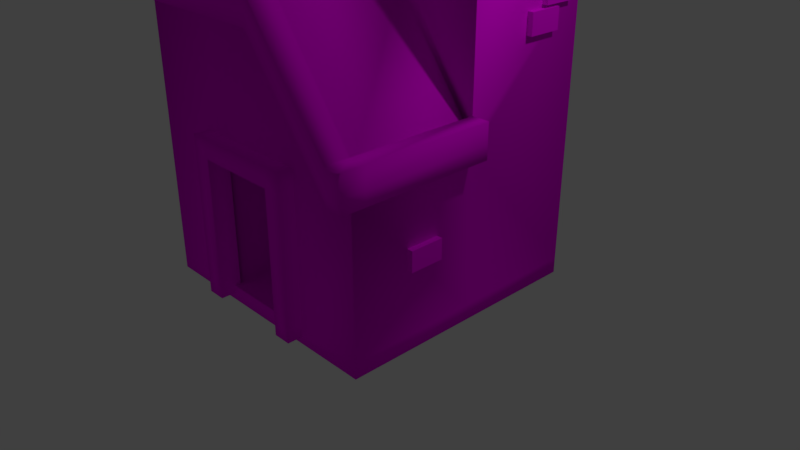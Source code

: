 # Source: House.blend  (saved by Blender 2.79.0; exported with 4.5.12 LTS)
import bpy
from mathutils import Matrix  # noqa: F401  (used for matrix-valued properties, if any)

bpy.ops.wm.read_factory_settings(use_empty=True)
scene = bpy.context.scene
scene.name = 'Scene'

# ---- collections
col_collection_1 = bpy.data.collections.new('Collection 1'); scene.collection.children.link(col_collection_1)

# ---- images (referenced by path relative to the original .blend; pixels are not part of the script)
import os
ASSET_DIR = os.environ.get("B2B_ASSET_DIR", "")  # directory of the original .blend (textures are referenced by path, not embedded)
HERE = os.path.dirname(os.path.abspath(__file__))  # packed textures are extracted next to this script under _unpacked/

def load_image(name, relpath, width, height, colorspace="sRGB"):
    """Load a texture the original file referenced (path relative to the .blend, or extracted next to this script)."""
    p = next((c for c in (os.path.join(HERE, relpath), os.path.join(ASSET_DIR, relpath)) if relpath and os.path.exists(c)), "")
    if p:
        img = bpy.data.images.load(p, check_existing=True)
        img.name = name
    else:  # same state as the original file: an image datablock whose file is absent (Cycles renders it pink)
        img = bpy.data.images.new(name, width, height)
        img.source = "FILE"
        img.filepath = "//" + (relpath or name)
    img.colorspace_settings.name = colorspace
    return img
img_house = load_image('House', 'Textures/House.psd', 1024, 1024, 'sRGB')

# ---- materials (node trees are filled in below, after node groups)
mat_house = bpy.data.materials.new('House')
mat_house.alpha_threshold = 0.0
mat_house.diffuse_color = (0.196, 0.1166, 0.06084, 1.0)
mat_house.roughness = 0.5

# ---- material node trees
mat_house.use_nodes = True; mat_house.node_tree.nodes.clear()
_N = mat_house.node_tree.nodes; _L = mat_house.node_tree.links
n0 = _N.new('ShaderNodeOutputMaterial'); n0.name = 'Material Output'; n0.location = (300, 300)
n1 = _N.new('ShaderNodeBsdfDiffuse'); n1.name = 'Diffuse BSDF'; n1.location = (10, 300)
n2 = _N.new('ShaderNodeTexImage'); n2.name = 'Image Texture'; n2.location = (-180, 300)
n2.width = 140
n2.image = img_house
_L.new(n1.outputs[0], n0.inputs[0])
_L.new(n2.outputs[0], n1.inputs[0])
n0.is_active_output = True

# ---- world
world_world = bpy.data.worlds.new('World'); scene.world = world_world
world_world.color = (0.05088, 0.05088, 0.05088)
world_world.use_sun_shadow = False
world_world.sun_shadow_jitter_overblur = 0.0
world_world.cycles.sampling_method = 'MANUAL'

# ---- cameras
cam_camera = bpy.data.cameras.new('Camera')
cam_camera.clip_end = 100.0
cam_camera.lens = 35.0
cam_camera.sensor_width = 32.0
cam_camera.sensor_height = 18.0
cam_camera.ortho_scale = 7.314
cam_camera.dof.focus_distance = 0.0

# ---- lights
light_lamp = bpy.data.lights.new('Lamp', 'POINT')
light_lamp.transmission_factor = 0.0
light_lamp.cutoff_distance = 30.0
light_lamp.energy = 100.0
light_lamp.shadow_buffer_clip_start = 1.001
light_lamp.shadow_soft_size = 0.1
light_lamp.shadow_maximum_resolution = 0.006
light_lamp.use_absolute_resolution = True

# ---- meshes
me_cube_013 = bpy.data.meshes.new('Cube.013')
me_cube_013.from_pydata([(-0.1574, -0.3795, -0.2231), (-0.1574, -0.3795, 0.2231), (-0.1574, 0.3795, -0.2231), (-0.1574, 0.3795, 0.2231), (0.1574, -0.3795, -0.2231), (0.1574, -0.3795, 0.2231), (0.1574, 0.3795, -0.2231), (0.1574, 0.3795, 0.2231)], [], [(0, 1, 3, 2), (2, 3, 7, 6), (6, 7, 5, 4), (4, 5, 1, 0), (2, 6, 4, 0), (7, 3, 1, 5)])
me_cube_013.materials.append(mat_house)
me_cube_013.use_remesh_preserve_volume = False
me_cube_013.use_remesh_preserve_attributes = False
me_cube_013.use_mirror_vertex_groups = False
me_cube_013.update()
me_cube_012 = bpy.data.meshes.new('Cube.012')
me_cube_012.from_pydata([(-0.1574, -0.3795, -0.2231), (-0.1574, -0.3795, 0.2231), (-0.1574, 0.3795, -0.2231), (-0.1574, 0.3795, 0.2231), (0.1574, -0.3795, -0.2231), (0.1574, -0.3795, 0.2231), (0.1574, 0.3795, -0.2231), (0.1574, 0.3795, 0.2231)], [], [(0, 1, 3, 2), (2, 3, 7, 6), (6, 7, 5, 4), (4, 5, 1, 0), (2, 6, 4, 0), (7, 3, 1, 5)])
me_cube_012.materials.append(mat_house)
me_cube_012.use_remesh_preserve_volume = False
me_cube_012.use_remesh_preserve_attributes = False
me_cube_012.use_mirror_vertex_groups = False
me_cube_012.update()
me_cube_011 = bpy.data.meshes.new('Cube.011')
me_cube_011.from_pydata([(-0.1574, -0.3795, -0.2231), (-0.1574, -0.3795, 0.2231), (-0.1574, 0.3795, -0.2231), (-0.1574, 0.3795, 0.2231), (0.1574, -0.3795, -0.2231), (0.1574, -0.3795, 0.2231), (0.1574, 0.3795, -0.2231), (0.1574, 0.3795, 0.2231)], [], [(0, 1, 3, 2), (2, 3, 7, 6), (6, 7, 5, 4), (4, 5, 1, 0), (2, 6, 4, 0), (7, 3, 1, 5)])
me_cube_011.materials.append(mat_house)
me_cube_011.use_remesh_preserve_volume = False
me_cube_011.use_remesh_preserve_attributes = False
me_cube_011.use_mirror_vertex_groups = False
me_cube_011.update()
me_cube_010 = bpy.data.meshes.new('Cube.010')
me_cube_010.from_pydata([(-0.1574, -0.3795, -0.2231), (-0.1574, -0.3795, 0.2231), (-0.1574, 0.3795, -0.2231), (-0.1574, 0.3795, 0.2231), (0.1574, -0.3795, -0.2231), (0.1574, -0.3795, 0.2231), (0.1574, 0.3795, -0.2231), (0.1574, 0.3795, 0.2231)], [], [(0, 1, 3, 2), (2, 3, 7, 6), (6, 7, 5, 4), (4, 5, 1, 0), (2, 6, 4, 0), (7, 3, 1, 5)])
me_cube_010.materials.append(mat_house)
me_cube_010.use_remesh_preserve_volume = False
me_cube_010.use_remesh_preserve_attributes = False
me_cube_010.use_mirror_vertex_groups = False
me_cube_010.update()
me_cube_009 = bpy.data.meshes.new('Cube.009')
me_cube_009.from_pydata([(-0.1574, -0.3795, -0.2231), (-0.1574, -0.3795, 0.2231), (-0.1574, 0.3795, -0.2231), (-0.1574, 0.3795, 0.2231), (0.1574, -0.3795, -0.2231), (0.1574, -0.3795, 0.2231), (0.1574, 0.3795, -0.2231), (0.1574, 0.3795, 0.2231)], [], [(0, 1, 3, 2), (2, 3, 7, 6), (6, 7, 5, 4), (4, 5, 1, 0), (2, 6, 4, 0), (7, 3, 1, 5)])
me_cube_009.materials.append(mat_house)
me_cube_009.use_remesh_preserve_volume = False
me_cube_009.use_remesh_preserve_attributes = False
me_cube_009.use_mirror_vertex_groups = False
me_cube_009.update()
me_cube_008 = bpy.data.meshes.new('Cube.008')
me_cube_008.from_pydata([(-0.1574, -0.3795, -0.2231), (-0.1574, -0.3795, 0.2231), (-0.1574, 0.3795, -0.2231), (-0.1574, 0.3795, 0.2231), (0.1574, -0.3795, -0.2231), (0.1574, -0.3795, 0.2231), (0.1574, 0.3795, -0.2231), (0.1574, 0.3795, 0.2231)], [], [(0, 1, 3, 2), (2, 3, 7, 6), (6, 7, 5, 4), (4, 5, 1, 0), (2, 6, 4, 0), (7, 3, 1, 5)])
me_cube_008.materials.append(mat_house)
me_cube_008.use_remesh_preserve_volume = False
me_cube_008.use_remesh_preserve_attributes = False
me_cube_008.use_mirror_vertex_groups = False
me_cube_008.update()
me_cube_007 = bpy.data.meshes.new('Cube.007')
me_cube_007.from_pydata([(-0.1574, -0.3795, -0.2231), (-0.1574, -0.3795, 0.2231), (-0.1574, 0.3795, -0.2231), (-0.1574, 0.3795, 0.2231), (0.1574, -0.3795, -0.2231), (0.1574, -0.3795, 0.2231), (0.1574, 0.3795, -0.2231), (0.1574, 0.3795, 0.2231)], [], [(0, 1, 3, 2), (2, 3, 7, 6), (6, 7, 5, 4), (4, 5, 1, 0), (2, 6, 4, 0), (7, 3, 1, 5)])
me_cube_007.materials.append(mat_house)
me_cube_007.use_remesh_preserve_volume = False
me_cube_007.use_remesh_preserve_attributes = False
me_cube_007.use_mirror_vertex_groups = False
me_cube_007.update()
me_cube_006 = bpy.data.meshes.new('Cube.006')
me_cube_006.from_pydata([(-0.1574, -0.3795, -0.2231), (-0.1574, -0.3795, 0.2231), (-0.1574, 0.3795, -0.2231), (-0.1574, 0.3795, 0.2231), (0.1574, -0.3795, -0.2231), (0.1574, -0.3795, 0.2231), (0.1574, 0.3795, -0.2231), (0.1574, 0.3795, 0.2231)], [], [(0, 1, 3, 2), (2, 3, 7, 6), (6, 7, 5, 4), (4, 5, 1, 0), (2, 6, 4, 0), (7, 3, 1, 5)])
me_cube_006.materials.append(mat_house)
me_cube_006.use_remesh_preserve_volume = False
me_cube_006.use_remesh_preserve_attributes = False
me_cube_006.use_mirror_vertex_groups = False
me_cube_006.update()
me_cube_005 = bpy.data.meshes.new('Cube.005')
me_cube_005.from_pydata([(-0.1574, -0.3795, -0.2231), (-0.1574, -0.3795, 0.2231), (-0.1574, 0.3795, -0.2231), (-0.1574, 0.3795, 0.2231), (0.1574, -0.3795, -0.2231), (0.1574, -0.3795, 0.2231), (0.1574, 0.3795, -0.2231), (0.1574, 0.3795, 0.2231)], [], [(0, 1, 3, 2), (2, 3, 7, 6), (6, 7, 5, 4), (4, 5, 1, 0), (2, 6, 4, 0), (7, 3, 1, 5)])
me_cube_005.materials.append(mat_house)
me_cube_005.use_remesh_preserve_volume = False
me_cube_005.use_remesh_preserve_attributes = False
me_cube_005.use_mirror_vertex_groups = False
me_cube_005.update()
me_cube_004 = bpy.data.meshes.new('Cube.004')
me_cube_004.from_pydata([(-0.1574, -0.3795, -0.2231), (-0.1574, -0.3795, 0.2231), (-0.1574, 0.3795, -0.2231), (-0.1574, 0.3795, 0.2231), (0.1574, -0.3795, -0.2231), (0.1574, -0.3795, 0.2231), (0.1574, 0.3795, -0.2231), (0.1574, 0.3795, 0.2231)], [], [(0, 1, 3, 2), (2, 3, 7, 6), (6, 7, 5, 4), (4, 5, 1, 0), (2, 6, 4, 0), (7, 3, 1, 5)])
me_cube_004.materials.append(mat_house)
me_cube_004.use_remesh_preserve_volume = False
me_cube_004.use_remesh_preserve_attributes = False
me_cube_004.use_mirror_vertex_groups = False
me_cube_004.update()
me_cube_003 = bpy.data.meshes.new('Cube.003')
me_cube_003.from_pydata([(-0.1574, -0.3795, -0.2231), (-0.1574, -0.3795, 0.2231), (-0.1574, 0.3795, -0.2231), (-0.1574, 0.3795, 0.2231), (0.1574, -0.3795, -0.2231), (0.1574, -0.3795, 0.2231), (0.1574, 0.3795, -0.2231), (0.1574, 0.3795, 0.2231)], [], [(0, 1, 3, 2), (2, 3, 7, 6), (6, 7, 5, 4), (4, 5, 1, 0), (2, 6, 4, 0), (7, 3, 1, 5)])
me_cube_003.materials.append(mat_house)
me_cube_003.use_remesh_preserve_volume = False
me_cube_003.use_remesh_preserve_attributes = False
me_cube_003.use_mirror_vertex_groups = False
me_cube_003.update()
me_cube_002 = bpy.data.meshes.new('Cube.002')
me_cube_002.from_pydata([(-0.1574, -0.3795, -0.2231), (-0.1574, -0.3795, 0.2231), (-0.1574, 0.3795, -0.2231), (-0.1574, 0.3795, 0.2231), (0.1574, -0.3795, -0.2231), (0.1574, -0.3795, 0.2231), (0.1574, 0.3795, -0.2231), (0.1574, 0.3795, 0.2231)], [], [(0, 1, 3, 2), (2, 3, 7, 6), (6, 7, 5, 4), (4, 5, 1, 0), (2, 6, 4, 0), (7, 3, 1, 5)])
me_cube_002.materials.append(mat_house)
me_cube_002.use_remesh_preserve_volume = False
me_cube_002.use_remesh_preserve_attributes = False
me_cube_002.use_mirror_vertex_groups = False
me_cube_002.update()
me_cube_001 = bpy.data.meshes.new('Cube.001')
me_cube_001.from_pydata([(-0.138, 0.5437, -1.275), (-0.138, -0.5397, -1.275), (-0.138, 0.5437, 0.5172), (-0.138, -0.5397, 0.5172), (-0.138, 0.7765, -1.275), (-0.138, 0.7765, 0.5172), (-0.138, 0.5629, 0.7574), (-0.138, -0.5584, 0.7574), (-0.138, 0.7765, 0.7574), (-0.138, -0.7809, -1.275), (-0.138, -0.7809, 0.5172), (-0.138, -0.7809, 0.7574), (0.138, 0.7765, -1.275), (0.138, 0.5437, -1.275), (0.138, 0.5437, 0.5172), (0.138, -0.5397, 0.5172), (0.138, -0.5397, -1.275), (0.138, 0.5629, 0.7574), (0.138, -0.5584, 0.7574), (0.138, 0.7765, 0.5172), (0.138, 0.7765, 0.7574), (0.138, -0.7809, -1.275), (0.138, -0.7809, 0.5172), (0.138, -0.7809, 0.7574), (-0.138, 0.5437, -1.079), (-0.138, 0.7765, -1.079), (0.138, 0.5437, -1.079), (0.138, 0.7765, -1.079), (-0.138, -0.5397, -1.079), (-0.138, -0.7809, -1.079), (0.138, -0.5397, -1.079), (0.138, -0.7809, -1.079)], [], [(28, 3, 15, 30), (5, 8, 20, 19), (3, 2, 14, 15), (6, 7, 18, 17), (24, 0, 13, 26), (27, 19, 14, 26), (14, 17, 18, 15), (19, 20, 17, 14), (15, 18, 23, 22), (30, 15, 22, 31), (8, 6, 17, 20), (9, 1, 16, 21), (29, 9, 21, 31), (7, 11, 23, 18), (25, 5, 19, 27), (0, 4, 12, 13), (11, 10, 22, 23), (4, 25, 27, 12), (12, 27, 26, 13), (2, 24, 26, 14), (10, 29, 31, 22), (16, 30, 31, 21), (1, 28, 30, 16)])
me_cube_001.polygons.foreach_set('use_smooth', [True] * 23)
me_cube_001.materials.append(mat_house)
me_cube_001.use_remesh_preserve_volume = False
me_cube_001.use_remesh_preserve_attributes = False
me_cube_001.use_mirror_vertex_groups = False
me_cube_001.update()
me_cube = bpy.data.meshes.new('Cube')
me_cube.from_pydata([(1.682, 1.682, -0.02531), (1.682, -1.682, -0.02531), (-1.682, -1.682, -0.02531), (-1.682, 1.682, -0.02531), (1.682, 1.682, 1.86), (1.682, -1.682, 3.348), (-1.682, -1.682, 3.348), (-1.682, 1.682, 3.348), (3.576e-07, 1.682, -0.02531), (-1.192e-07, -1.682, -0.02531), (4.768e-07, 1.682, 1.86), (-8.345e-07, -1.682, 3.348), (4.768e-07, 1.682, 4.739), (-1.682, 1.682, 4.739), (-8.345e-07, -1.682, 3.774), (-1.682, -1.682, 3.774), (1.682, 0.5606, -0.02531), (1.682, -0.5606, -0.02531), (-1.682, -0.5606, -0.02531), (-1.682, 0.5606, -0.02531), (1.682, 0.5606, 3.348), (1.682, -0.5607, 3.348), (-1.682, -0.5606, 3.348), (-1.682, 0.5606, 3.348), (-1.682, -0.5606, 4.739), (-1.682, 0.5606, 4.739), (3.974e-08, 0.5606, 4.739), (-3.974e-07, -0.5606, 4.739), (1.682, 0.5606, 1.666), (1.682, -0.5606, 1.666), (-0.3452, 0.5606, -0.02361), (-0.3452, -0.5606, -0.02361), (-0.3452, 0.5606, 1.666), (-0.3452, -0.5606, 1.666), (-1.682, -0.5606, 4.921), (-1.682, 0.5606, 4.921), (3.974e-08, 0.5606, 5.629), (-3.974e-07, -0.5606, 5.629), (3.576e-07, 1.682, -0.2253), (-1.682, 1.682, -0.2253), (-1.192e-07, -1.682, -0.2253), (-1.682, -1.682, -0.2253), (1.682, 1.682, -0.2253), (1.682, -1.682, -0.2253), (1.682, 0.5606, -0.2253), (1.682, -0.5606, -0.2253), (-1.682, -0.5606, -0.2253), (-1.682, 0.5606, -0.2253), (3.974e-08, -0.5606, -0.2253), (1.987e-07, 0.5606, -0.2253), (1.682, 1.682, 2.034), (1.682, -1.682, 3.523), (-8.345e-07, -1.682, 3.523), (1.682, 0.5606, 3.523), (1.682, -0.5607, 3.523), (3.974e-08, 0.5606, 3.523), (-3.974e-07, -0.5606, 3.523), (1.988, 0.5606, 3.348), (1.988, -0.5607, 3.348), (1.988, 1.682, 1.86), (1.988, -1.682, 3.348), (1.988, 0.5606, 3.523), (1.988, -0.5607, 3.523), (1.988, 1.682, 2.034), (1.988, -1.682, 3.523), (-1.906, -0.5606, 4.739), (-1.906, 0.5606, 4.739), (-1.906, -0.5606, 4.921), (-1.906, 0.5606, 4.921), (-9.152e-07, -1.88, 3.348), (-1.682, -1.88, 3.348), (1.682, -1.88, 3.348), (-9.152e-07, -1.88, 3.774), (-1.682, -1.88, 3.774), (-9.152e-07, -1.88, 3.523), (1.682, -1.88, 3.523), (1.988, -1.88, 3.348), (1.988, -1.88, 3.523), (1.682, 1.909, 1.86), (5.861e-07, 1.909, 1.86), (1.682, 1.909, 2.034), (5.861e-07, 1.909, 2.034), (1.988, 1.909, 1.86), (1.988, 1.909, 2.034), (1.682, 1.682, 2.293), (4.768e-07, 1.682, 2.293), (1.682, -1.682, 3.781), (1.682, 0.5606, 3.781), (1.682, -0.5607, 3.781), (1.682, -1.88, 3.781), (5.861e-07, 1.909, 2.293), (1.988, 0.5606, 3.781), (1.988, -0.5607, 3.781), (1.988, 1.682, 2.293), (1.988, -1.682, 3.781), (1.988, -1.88, 3.781), (1.682, 1.909, 2.293), (1.988, 1.909, 2.293), (-1.682, -1.88, 3.524), (-1.682, 1.682, 3.523), (4.768e-07, 1.682, 2.035), (-1.682, -1.682, 3.523), (-1.682, 0.5606, 3.523), (-1.682, -0.5606, 3.523), (3.974e-08, 0.5606, 3.779), (-3.974e-07, -0.5606, 3.779)], [(14, 11)], [(100, 99, 13, 12), (7, 3, 19, 23), (29, 21, 5, 1, 17), (9, 2, 41, 40), (27, 24, 15, 14), (102, 103, 24, 25), (103, 101, 15, 24), (99, 102, 25, 13), (24, 27, 37, 34), (12, 13, 25, 26), (19, 3, 39, 47), (8, 0, 42, 38), (64, 62, 92, 94), (1, 5, 11, 9), (9, 11, 6, 2), (28, 20, 21, 29), (16, 17, 45, 44), (17, 16, 30, 31), (3, 8, 38, 39), (30, 32, 33, 31), (16, 28, 32, 30), (28, 29, 33, 32), (29, 17, 31, 33), (10, 8, 3, 7), (4, 0, 8, 10), (18, 22, 23, 19), (2, 6, 22, 18), (2, 18, 46, 41), (36, 35, 34, 37), (27, 26, 36, 37), (25, 24, 65, 66), (26, 25, 35, 36), (0, 4, 20, 28, 16), (45, 43, 40, 48), (44, 45, 48, 49), (42, 44, 49, 38), (49, 48, 46, 47), (38, 49, 47, 39), (48, 40, 41, 46), (18, 19, 47, 46), (1, 9, 40, 43), (0, 16, 44, 42), (17, 1, 43, 45), (54, 56, 52, 51), (53, 55, 56, 54), (50, 100, 55, 53), (20, 4, 59, 57), (21, 20, 57, 58), (50, 53, 87, 84), (83, 80, 96, 97), (57, 59, 63, 61), (58, 57, 61, 62), (60, 58, 62, 64), (10, 100, 81, 79), (75, 77, 95, 89), (61, 63, 93, 91), (81, 100, 85, 90), (5, 21, 58, 60), (66, 65, 67, 68), (34, 35, 68, 67), (35, 25, 66, 68), (24, 34, 67, 65), (69, 71, 75, 74), (75, 71, 76, 77), (60, 64, 77, 76), (5, 60, 76, 71), (11, 5, 71, 69), (78, 79, 81, 80), (78, 80, 83, 82), (62, 61, 91, 92), (63, 59, 82, 83), (59, 4, 78, 82), (4, 10, 79, 78), (86, 14, 72, 89), (87, 88, 92, 91), (85, 84, 96, 90), (94, 86, 89, 95), (88, 86, 94, 92), (84, 87, 91, 93), (84, 93, 97, 96), (77, 64, 94, 95), (100, 50, 84, 85), (54, 51, 86, 88), (80, 81, 90, 96), (51, 52, 14, 86), (63, 83, 97, 93), (74, 75, 89, 72), (53, 54, 88, 87), (7, 23, 102, 99), (22, 6, 101, 103), (23, 22, 103, 102), (10, 7, 99, 100), (101, 6, 70, 98), (73, 15, 101, 98), (6, 11, 69, 70), (74, 98, 70, 69), (73, 98, 74, 72), (15, 73, 72, 14), (56, 55, 104, 105), (56, 105, 14, 52), (14, 105, 27), (27, 105, 104, 26), (100, 85, 104, 55), (12, 26, 104, 85)])
me_cube.polygons.foreach_set('use_smooth', [True] * 104)
_uv = me_cube.uv_layers.new(name='UVMap')
_uv.uv.foreach_set('vector', [0.8259, 0.1588, 0.9438, 0.2631, 0.9438, 0.3484, 0.8259, 0.3484, 0.0002564, 0.2509, 0.0002558, 0.01428, 0.07888, 0.01428, 0.07889, 0.2509, 0.5507, 0.1329, 0.5507, 0.2509, 0.472, 0.2509, 0.472, 0.01428, 0.5507, 0.01428, 0.3541, 0.01428, 0.2361, 0.01428, 0.2361, 0.0002577, 0.3541, 0.0002575, 0.4816, 0.9388, 0.3637, 0.9388, 0.3637, 0.8351, 0.4816, 0.8351, 0.07889, 0.2631, 0.1575, 0.2631, 0.1575, 0.3484, 0.07889, 0.3484, 0.1575, 0.2631, 0.2361, 0.2631, 0.2361, 0.2807, 0.1575, 0.3484, 0.0002564, 0.2631, 0.07889, 0.2631, 0.07889, 0.3484, 0.0002566, 0.3484, 0.7578, 0.6305, 0.8665, 0.5848, 0.8907, 0.6423, 0.7627, 0.6423, 0.8259, 0.3484, 0.9438, 0.3484, 0.9438, 0.427, 0.8259, 0.427, 0.07888, 0.01428, 0.0002558, 0.01428, 0.0002558, 0.0002581, 0.07888, 0.000258, 0.8259, 0.01428, 0.7079, 0.01428, 0.7079, 0.0002566, 0.8259, 0.0002562, 0.5608, 0.9069, 0.6394, 0.9069, 0.6394, 0.9251, 0.5608, 0.9251, 0.472, 0.01428, 0.472, 0.2509, 0.3541, 0.2509, 0.3541, 0.01428, 0.3541, 0.01428, 0.3541, 0.2509, 0.2361, 0.2509, 0.2361, 0.01428, 0.6293, 0.1329, 0.6293, 0.2509, 0.5507, 0.2509, 0.5507, 0.1329, 0.6293, 0.01428, 0.5507, 0.01428, 0.5507, 0.000257, 0.6293, 0.0002568, 0.1424, 0.5848, 0.221, 0.5848, 0.221, 0.7269, 0.1424, 0.7269, 0.9438, 0.01428, 0.8259, 0.01428, 0.8259, 0.0002562, 0.9438, 0.0002558, 0.221, 0.7269, 0.221, 0.8455, 0.1424, 0.8455, 0.1424, 0.7269, 0.3632, 0.7268, 0.3632, 0.8455, 0.221, 0.8455, 0.221, 0.7269, 0.221, 0.9876, 0.1424, 0.9876, 0.1424, 0.8455, 0.221, 0.8455, 0.0002558, 0.8455, 0.0002559, 0.7268, 0.1424, 0.7269, 0.1424, 0.8455, 0.8259, 0.1465, 0.8259, 0.01428, 0.9438, 0.01428, 0.9438, 0.2509, 0.7079, 0.1465, 0.7079, 0.01428, 0.8259, 0.01428, 0.8259, 0.1465, 0.1575, 0.01428, 0.1575, 0.2509, 0.07889, 0.2509, 0.07888, 0.01428, 0.2361, 0.01428, 0.2361, 0.2509, 0.1575, 0.2509, 0.1575, 0.01428, 0.2361, 0.01428, 0.1575, 0.01428, 0.1575, 0.0002578, 0.2361, 0.0002577, 0.8907, 0.7209, 0.7627, 0.7209, 0.7627, 0.6423, 0.8907, 0.6423, 0.8259, 0.5056, 0.8259, 0.427, 0.8882, 0.427, 0.8882, 0.5056, 0.7185, 0.7209, 0.7185, 0.6423, 0.7343, 0.6423, 0.7343, 0.7209, 0.8665, 0.7784, 0.7578, 0.7326, 0.7627, 0.7209, 0.8907, 0.7209, 0.7079, 0.01428, 0.7079, 0.1465, 0.6293, 0.2509, 0.6293, 0.1329, 0.6293, 0.01428, 0.4423, 0.8207, 0.3637, 0.8207, 0.3637, 0.7027, 0.4423, 0.7027, 0.521, 0.8207, 0.4423, 0.8207, 0.4423, 0.7027, 0.521, 0.7027, 0.5996, 0.8207, 0.521, 0.8207, 0.521, 0.7027, 0.5996, 0.7027, 0.521, 0.7027, 0.4423, 0.7027, 0.4423, 0.5848, 0.521, 0.5848, 0.5996, 0.7027, 0.521, 0.7027, 0.521, 0.5848, 0.5996, 0.5848, 0.4423, 0.7027, 0.3637, 0.7027, 0.3637, 0.5848, 0.4423, 0.5848, 0.1575, 0.01428, 0.07888, 0.01428, 0.07888, 0.000258, 0.1575, 0.0002578, 0.472, 0.01428, 0.3541, 0.01428, 0.3541, 0.0002575, 0.472, 0.0002572, 0.7079, 0.01428, 0.6293, 0.01428, 0.6293, 0.0002568, 0.7079, 0.0002566, 0.5507, 0.01428, 0.472, 0.01428, 0.472, 0.0002572, 0.5507, 0.000257, 0.6001, 0.7941, 0.718, 0.7941, 0.718, 0.8727, 0.6001, 0.8727, 0.6001, 0.7155, 0.718, 0.7155, 0.718, 0.7941, 0.6001, 0.7941, 0.6001, 0.5848, 0.718, 0.5848, 0.718, 0.7155, 0.6001, 0.7155, 0.8902, 0.9191, 0.8902, 0.7885, 0.9117, 0.7885, 0.9117, 0.9191, 0.6394, 0.8732, 0.718, 0.8732, 0.718, 0.8947, 0.6394, 0.8947, 0.9236, 0.5862, 0.9236, 0.7169, 0.9127, 0.7314, 0.9127, 0.6007, 0.8739, 0.937, 0.8524, 0.937, 0.8524, 0.9189, 0.8739, 0.9189, 0.9117, 0.9191, 0.9117, 0.7885, 0.919, 0.7982, 0.919, 0.9289, 0.6394, 0.8947, 0.718, 0.8947, 0.718, 0.9069, 0.6394, 0.9069, 0.5608, 0.8947, 0.6394, 0.8947, 0.6394, 0.9069, 0.5608, 0.9069, 0.7185, 0.9492, 0.7185, 0.937, 0.7345, 0.937, 0.7345, 0.9492, 0.6648, 0.9517, 0.6863, 0.9517, 0.6863, 0.9698, 0.6648, 0.9698, 0.919, 0.9289, 0.919, 0.7982, 0.9299, 0.8127, 0.9299, 0.9434, 0.7345, 0.937, 0.7185, 0.937, 0.7185, 0.9189, 0.7345, 0.9189, 0.5608, 0.8732, 0.6394, 0.8732, 0.6394, 0.8947, 0.5608, 0.8947, 0.7343, 0.7209, 0.7343, 0.6423, 0.747, 0.6423, 0.747, 0.7209, 0.7627, 0.6423, 0.7627, 0.7209, 0.747, 0.7209, 0.747, 0.6423, 0.747, 0.7366, 0.7343, 0.7366, 0.7343, 0.7209, 0.747, 0.7209, 0.7343, 0.6265, 0.747, 0.6265, 0.747, 0.6423, 0.7343, 0.6423, 0.5469, 0.9395, 0.6648, 0.9395, 0.6648, 0.9517, 0.5469, 0.9517, 0.6648, 0.9517, 0.6648, 0.9395, 0.6863, 0.9395, 0.6863, 0.9517, 0.5608, 0.8947, 0.5608, 0.9069, 0.5469, 0.9069, 0.5469, 0.8947, 0.5608, 0.8732, 0.5608, 0.8947, 0.5469, 0.8947, 0.5469, 0.8732, 0.5469, 0.9256, 0.6648, 0.9256, 0.6648, 0.9395, 0.5469, 0.9395, 0.8524, 0.9492, 0.7345, 0.9492, 0.7345, 0.937, 0.8524, 0.937, 0.8524, 0.9492, 0.8524, 0.937, 0.8739, 0.937, 0.8739, 0.9492, 0.6394, 0.9069, 0.718, 0.9069, 0.718, 0.9251, 0.6394, 0.9251, 0.919, 0.7982, 0.9117, 0.7885, 0.9244, 0.7789, 0.9317, 0.7886, 0.8739, 0.9652, 0.8524, 0.9652, 0.8524, 0.9492, 0.8739, 0.9492, 0.8524, 0.9652, 0.7345, 0.9652, 0.7345, 0.9492, 0.8524, 0.9492, 0.7324, 0.8004, 0.7324, 0.9183, 0.7185, 0.9183, 0.7185, 0.8004, 0.8897, 0.8004, 0.8111, 0.8004, 0.8111, 0.7789, 0.8897, 0.7789, 0.7185, 0.9838, 0.8365, 0.9838, 0.8365, 0.9997, 0.7185, 0.9997, 0.7324, 0.7789, 0.7324, 0.8004, 0.7185, 0.8004, 0.7185, 0.7789, 0.8111, 0.8004, 0.7324, 0.8004, 0.7324, 0.7789, 0.8111, 0.7789, 0.9127, 0.6007, 0.9127, 0.7314, 0.8912, 0.7314, 0.8912, 0.6007, 0.9127, 0.6007, 0.8912, 0.6007, 0.8912, 0.5848, 0.9127, 0.5848, 0.5469, 0.9069, 0.5608, 0.9069, 0.5608, 0.9251, 0.5469, 0.9251, 0.7185, 0.9657, 0.8365, 0.9657, 0.8365, 0.9838, 0.7185, 0.9838, 0.8111, 0.8185, 0.7324, 0.8185, 0.7324, 0.8004, 0.8111, 0.8004, 0.8524, 0.937, 0.7345, 0.937, 0.7345, 0.9189, 0.8524, 0.9189, 0.7506, 0.8004, 0.7501, 0.9184, 0.7324, 0.9183, 0.7324, 0.8004, 0.919, 0.7982, 0.9317, 0.7886, 0.9427, 0.8031, 0.9299, 0.8127, 0.5469, 0.9517, 0.6648, 0.9517, 0.6648, 0.9698, 0.5469, 0.9693, 0.8897, 0.8185, 0.8111, 0.8185, 0.8111, 0.8004, 0.8897, 0.8004, 0.0002564, 0.2509, 0.07889, 0.2509, 0.07889, 0.2631, 0.0002564, 0.2631, 0.1575, 0.2509, 0.2361, 0.2509, 0.2361, 0.2631, 0.1575, 0.2631, 0.07889, 0.2509, 0.1575, 0.2509, 0.1575, 0.2631, 0.07889, 0.2631, 0.8259, 0.1465, 0.9438, 0.2509, 0.9438, 0.2631, 0.8259, 0.1588, 0.3637, 0.9655, 0.3637, 0.9532, 0.3776, 0.9532, 0.3776, 0.9655, 0.3776, 0.9831, 0.3637, 0.9831, 0.3637, 0.9655, 0.3776, 0.9655, 0.3776, 0.9393, 0.4955, 0.9393, 0.4955, 0.9532, 0.3776, 0.9532, 0.4955, 0.9654, 0.3776, 0.9655, 0.3776, 0.9532, 0.4955, 0.9532, 0.3776, 0.9831, 0.3776, 0.9655, 0.4955, 0.9654, 0.4955, 0.9831, 0.3637, 0.8351, 0.3637, 0.8212, 0.4816, 0.8212, 0.4816, 0.8351, 0.7405, 0.5056, 0.7405, 0.427, 0.7585, 0.427, 0.7585, 0.5056, 0.7405, 0.5056, 0.7585, 0.5056, 0.7582, 0.5843, 0.7405, 0.5843, 0.7582, 0.5843, 0.7585, 0.5056, 0.8259, 0.5056, 0.8259, 0.5056, 0.7585, 0.5056, 0.7585, 0.427, 0.8259, 0.427, 0.6362, 0.3484, 0.6543, 0.3484, 0.7585, 0.427, 0.7405, 0.427, 0.8259, 0.3484, 0.8259, 0.427, 0.7585, 0.427, 0.6543, 0.3484])
me_cube.materials.append(mat_house)
me_cube.use_remesh_preserve_volume = False
me_cube.use_remesh_preserve_attributes = False
me_cube.use_mirror_vertex_groups = False
me_cube.update()

# ---- objects
ob_brick_011 = bpy.data.objects.new('Brick.011', me_cube_013)
ob_brick_010 = bpy.data.objects.new('Brick.010', me_cube_012)
ob_brick_009 = bpy.data.objects.new('Brick.009', me_cube_011)
ob_brick_008 = bpy.data.objects.new('Brick.008', me_cube_010)
ob_brick_007 = bpy.data.objects.new('Brick.007', me_cube_009)
ob_brick_006 = bpy.data.objects.new('Brick.006', me_cube_008)
ob_brick_005 = bpy.data.objects.new('Brick.005', me_cube_007)
ob_brick_004 = bpy.data.objects.new('Brick.004', me_cube_006)
ob_brick_003 = bpy.data.objects.new('Brick.003', me_cube_005)
ob_brick_002 = bpy.data.objects.new('Brick.002', me_cube_004)
ob_brick = bpy.data.objects.new('Brick', me_cube_003)
ob_brick_001 = bpy.data.objects.new('Brick.001', me_cube_002)
ob_door = bpy.data.objects.new('Door', me_cube_001)
ob_house = bpy.data.objects.new('House', me_cube)
ob_lamp = bpy.data.objects.new('Lamp', light_lamp)
ob_camera = bpy.data.objects.new('Camera', cam_camera)

# ---- transforms, parenting, visibility, modifiers, constraints
ob_brick_011.location = (1.664, -0.7146, 0.932)
ob_brick_011.scale = (0.5823, 0.5823, 0.5823)
ob_brick_011.lineart.crease_threshold = 0.0
ob_brick_010.location = (0.04925, -0.02408, 5.096)
ob_brick_010.rotation_euler = (0.0, -0.0, 1.571)
ob_brick_010.scale = (0.5823, 0.5823, 0.5823)
ob_brick_010.lineart.crease_threshold = 0.0
ob_brick_009.location = (-1.668, 0.5545, 1.895)
ob_brick_009.scale = (0.5823, 0.5823, 0.5823)
ob_brick_009.lineart.crease_threshold = 0.0
ob_brick_008.location = (-1.668, -0.1774, 1.067)
ob_brick_008.scale = (0.5823, 0.5823, 0.5823)
ob_brick_008.lineart.crease_threshold = 0.0
ob_brick_007.location = (-1.668, -0.8663, 0.3777)
ob_brick_007.scale = (0.5823, 0.5823, 0.5823)
ob_brick_007.lineart.crease_threshold = 0.0
ob_brick_006.location = (-0.7888, 1.724, 0.7419)
ob_brick_006.rotation_euler = (0.0, -0.0, 1.571)
ob_brick_006.scale = (0.5823, 0.5823, 0.5823)
ob_brick_006.lineart.crease_threshold = 0.0
ob_brick_005.location = (-1.049, 1.724, 0.4818)
ob_brick_005.rotation_euler = (0.0, -0.0, 1.571)
ob_brick_005.scale = (0.5823, 0.5823, 0.5823)
ob_brick_005.lineart.crease_threshold = 0.0
ob_brick_004.location = (-0.6812, 1.724, 2.841)
ob_brick_004.rotation_euler = (0.0, -0.0, 1.571)
ob_brick_004.scale = (0.5823, 0.5823, 0.5823)
ob_brick_004.lineart.crease_threshold = 0.0
ob_brick_003.location = (-0.8965, 1.724, 3.191)
ob_brick_003.rotation_euler = (0.0, -0.0, 1.571)
ob_brick_003.scale = (0.5823, 0.5823, 0.5823)
ob_brick_003.lineart.crease_threshold = 0.0
ob_brick_002.location = (0.7539, 1.724, 1.738)
ob_brick_002.rotation_euler = (0.0, -0.0, 1.571)
ob_brick_002.scale = (0.5823, 0.5823, 0.5823)
ob_brick_002.lineart.crease_threshold = 0.0
ob_brick.location = (1.664, 1.029, 3.128)
ob_brick.scale = (0.5823, 0.5823, 0.5823)
ob_brick.lineart.crease_threshold = 0.0
ob_brick_001.location = (1.664, 1.262, 3.424)
ob_brick_001.scale = (0.5823, 0.5823, 0.5823)
ob_brick_001.lineart.crease_threshold = 0.0
ob_door.location = (-0.002225, -1.741, 1.149)
ob_door.rotation_euler = (0.0, -0.0, -1.571)
ob_door.lock_rotations_4d = False
ob_door.empty_display_type = 'ARROWS'
ob_door.lineart.crease_threshold = 0.0
ob_house.location = (0.0, 0.0, 0.0)
ob_house.rotation_euler = (0.0, -0.0, -1.571)
ob_house.lock_rotations_4d = False
ob_house.empty_display_type = 'ARROWS'
ob_house.lineart.crease_threshold = 0.0
ob_lamp.location = (4.076, 1.005, 5.904)
ob_lamp.rotation_euler = (0.6503, 0.05522, 1.866)
ob_lamp.lock_rotations_4d = False
ob_lamp.empty_display_type = 'ARROWS'
ob_lamp.color = (0.0, 0.0, 0.0, 0.0)
ob_lamp.lineart.crease_threshold = 0.0
ob_camera.location = (7.481, -6.508, 5.344)
ob_camera.rotation_euler = (1.109, 0.0, 0.8149)
ob_camera.lock_rotations_4d = False
ob_camera.empty_display_type = 'ARROWS'
ob_camera.color = (0.0, 0.0, 0.0, 0.0)
ob_camera.display_type = 'WIRE'
ob_camera.lineart.crease_threshold = 0.0

# ---- collection membership
col_collection_1.objects.link(ob_brick_011)
col_collection_1.objects.link(ob_brick_010)
col_collection_1.objects.link(ob_brick_009)
col_collection_1.objects.link(ob_brick_008)
col_collection_1.objects.link(ob_brick_007)
col_collection_1.objects.link(ob_brick_006)
col_collection_1.objects.link(ob_brick_005)
col_collection_1.objects.link(ob_brick_004)
col_collection_1.objects.link(ob_brick_003)
col_collection_1.objects.link(ob_brick_002)
col_collection_1.objects.link(ob_brick)
col_collection_1.objects.link(ob_brick_001)
col_collection_1.objects.link(ob_door)
col_collection_1.objects.link(ob_house)
col_collection_1.objects.link(ob_lamp)
col_collection_1.objects.link(ob_camera)

# ---- scene / render settings (as saved in the file)
scene.camera = ob_camera
scene.frame_start = 1; scene.frame_end = 250; scene.frame_set(1)
scene.render.engine = 'CYCLES'
scene.render.resolution_percentage = 50
scene.render.dither_intensity = 0.0
scene.cycles.use_denoising = False
scene.cycles.samples = 128
scene.cycles.sampling_pattern = 'TABULATED_SOBOL'
scene.cycles.use_adaptive_sampling = False
scene.cycles.use_light_tree = False
scene.cycles.blur_glossy = 0.0
scene.cycles.sample_clamp_indirect = 0.0
scene.view_settings.view_transform = 'Standard'
bpy.context.view_layer.update()
